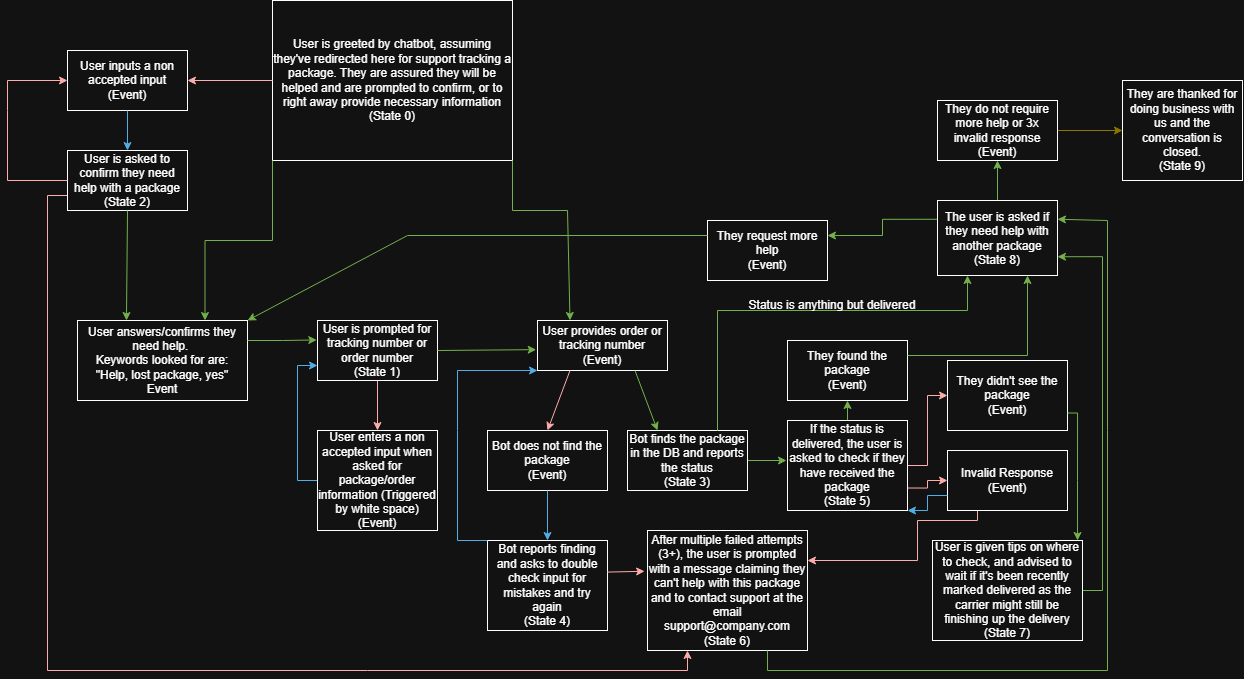

The diagram above was exported from draw.io. Its source (the exported page's mxGraphModel, read from the mxfile embedded in the PNG):
<mxGraphModel dx="2667" dy="1034" grid="1" gridSize="10" guides="1" tooltips="1" connect="1" arrows="1" fold="1" page="1" pageScale="1" pageWidth="850" pageHeight="1100" math="0" shadow="0">
  <root>
    <mxCell id="0" />
    <mxCell id="1" parent="0" />
    <mxCell id="pE8-DbAD0jtUS3fq-wq4-1" parent="1" style="rounded=0;whiteSpace=wrap;html=1;" value="&lt;div&gt;User is greeted by chatbot, assuming they've redirected here for support tracking a package. They are assured they will be helped and are prompted to confirm, or to right away provide necessary information&lt;/div&gt;(State 0)" vertex="1">
      <mxGeometry height="160" width="240" x="305" y="10" as="geometry" />
    </mxCell>
    <mxCell id="pE8-DbAD0jtUS3fq-wq4-2" edge="1" parent="1" source="pE8-DbAD0jtUS3fq-wq4-1" style="endArrow=classic;html=1;rounded=0;startArrow=none;startFill=0;exitX=0;exitY=1;exitDx=0;exitDy=0;fillColor=#60a917;strokeColor=#2D7600;entryX=0.75;entryY=0;entryDx=0;entryDy=0;" target="pE8-DbAD0jtUS3fq-wq4-3" value="">
      <mxGeometry height="50" relative="1" width="50" as="geometry">
        <Array as="points">
          <mxPoint x="305" y="250" />
          <mxPoint x="237.5" y="250" />
        </Array>
        <mxPoint x="310" y="320" as="sourcePoint" />
        <mxPoint x="240" y="320" as="targetPoint" />
      </mxGeometry>
    </mxCell>
    <mxCell id="pE8-DbAD0jtUS3fq-wq4-3" parent="1" style="rounded=0;whiteSpace=wrap;html=1;" value="User answers/confirms they need help.&amp;nbsp;&lt;br&gt;Keywords looked for are: &quot;Help, lost package, yes&quot;&lt;div&gt;Event&lt;/div&gt;" vertex="1">
      <mxGeometry height="80" width="170" x="110" y="330" as="geometry" />
    </mxCell>
    <mxCell id="pE8-DbAD0jtUS3fq-wq4-4" parent="1" style="rounded=0;whiteSpace=wrap;html=1;" value="User provides order or tracking number&lt;div&gt;(Event)&lt;/div&gt;" vertex="1">
      <mxGeometry height="50" width="130" x="570" y="330" as="geometry" />
    </mxCell>
    <mxCell id="pE8-DbAD0jtUS3fq-wq4-10" parent="1" style="rounded=0;whiteSpace=wrap;html=1;" value="User inputs a non accepted input&lt;div&gt;(Event)&lt;/div&gt;" vertex="1">
      <mxGeometry height="60" width="120" x="100" y="60" as="geometry" />
    </mxCell>
    <mxCell id="pE8-DbAD0jtUS3fq-wq4-11" edge="1" parent="1" source="pE8-DbAD0jtUS3fq-wq4-1" style="endArrow=classic;html=1;rounded=0;entryX=1;entryY=0.5;entryDx=0;entryDy=0;exitX=0;exitY=0.5;exitDx=0;exitDy=0;fillColor=#e51400;strokeColor=#B20000;" target="pE8-DbAD0jtUS3fq-wq4-10" value="">
      <mxGeometry height="50" relative="1" width="50" as="geometry">
        <mxPoint x="640" y="290" as="sourcePoint" />
        <mxPoint x="690" y="240" as="targetPoint" />
      </mxGeometry>
    </mxCell>
    <mxCell id="K90l9PW8Dlg0uivZ4QU6-2" edge="1" parent="1" source="pE8-DbAD0jtUS3fq-wq4-12" style="edgeStyle=orthogonalEdgeStyle;rounded=0;orthogonalLoop=1;jettySize=auto;html=1;exitX=0;exitY=0.75;exitDx=0;exitDy=0;entryX=0.25;entryY=1;entryDx=0;entryDy=0;fillColor=#e51400;strokeColor=#B20000;" target="JHqv2etJGN5M7pdLL3Z2-23">
      <mxGeometry relative="1" as="geometry" />
    </mxCell>
    <mxCell id="pE8-DbAD0jtUS3fq-wq4-12" parent="1" style="rounded=0;whiteSpace=wrap;html=1;" value="User is asked to confirm they need help with a package&lt;div&gt;(State 2)&lt;/div&gt;" vertex="1">
      <mxGeometry height="60" width="120" x="100" y="160" as="geometry" />
    </mxCell>
    <mxCell id="pE8-DbAD0jtUS3fq-wq4-13" edge="1" parent="1" source="pE8-DbAD0jtUS3fq-wq4-10" style="endArrow=classic;html=1;rounded=0;exitX=0.5;exitY=1;exitDx=0;exitDy=0;entryX=0.5;entryY=0;entryDx=0;entryDy=0;fillColor=#1ba1e2;strokeColor=#006EAF;" target="pE8-DbAD0jtUS3fq-wq4-12" value="">
      <mxGeometry height="50" relative="1" width="50" as="geometry">
        <mxPoint x="640" y="280" as="sourcePoint" />
        <mxPoint x="690" y="230" as="targetPoint" />
      </mxGeometry>
    </mxCell>
    <mxCell id="pE8-DbAD0jtUS3fq-wq4-14" edge="1" parent="1" source="pE8-DbAD0jtUS3fq-wq4-12" style="endArrow=classic;html=1;rounded=0;exitX=0;exitY=0.5;exitDx=0;exitDy=0;entryX=0;entryY=0.5;entryDx=0;entryDy=0;fillColor=#e51400;strokeColor=#B20000;" target="pE8-DbAD0jtUS3fq-wq4-10" value="">
      <mxGeometry height="50" relative="1" width="50" as="geometry">
        <Array as="points">
          <mxPoint x="40" y="190" />
          <mxPoint x="40" y="120" />
          <mxPoint x="40" y="90" />
        </Array>
        <mxPoint x="640" y="280" as="sourcePoint" />
        <mxPoint x="690" y="230" as="targetPoint" />
      </mxGeometry>
    </mxCell>
    <mxCell id="pE8-DbAD0jtUS3fq-wq4-15" edge="1" parent="1" source="pE8-DbAD0jtUS3fq-wq4-12" style="endArrow=classic;html=1;rounded=0;exitX=0.5;exitY=1;exitDx=0;exitDy=0;fillColor=#60a917;strokeColor=#2D7600;" value="">
      <mxGeometry height="50" relative="1" width="50" as="geometry">
        <mxPoint x="640" y="280" as="sourcePoint" />
        <mxPoint x="158.96" y="330" as="targetPoint" />
      </mxGeometry>
    </mxCell>
    <mxCell id="pE8-DbAD0jtUS3fq-wq4-25" edge="1" parent="1" source="pE8-DbAD0jtUS3fq-wq4-19" style="edgeStyle=orthogonalEdgeStyle;rounded=0;orthogonalLoop=1;jettySize=auto;html=1;entryX=0.5;entryY=0;entryDx=0;entryDy=0;fillColor=#e51400;strokeColor=#B20000;" target="pE8-DbAD0jtUS3fq-wq4-23">
      <mxGeometry relative="1" as="geometry" />
    </mxCell>
    <mxCell id="pE8-DbAD0jtUS3fq-wq4-19" parent="1" style="rounded=0;whiteSpace=wrap;html=1;" value="User is prompted for tracking number or order number&lt;div&gt;(State 1)&lt;/div&gt;" vertex="1">
      <mxGeometry height="60" width="120" x="350" y="330" as="geometry" />
    </mxCell>
    <mxCell id="pE8-DbAD0jtUS3fq-wq4-21" edge="1" parent="1" source="pE8-DbAD0jtUS3fq-wq4-3" style="edgeStyle=orthogonalEdgeStyle;rounded=0;orthogonalLoop=1;jettySize=auto;html=1;exitX=1;exitY=0.25;exitDx=0;exitDy=0;entryX=-0.006;entryY=0.324;entryDx=0;entryDy=0;entryPerimeter=0;fillColor=#60a917;strokeColor=#2D7600;" target="pE8-DbAD0jtUS3fq-wq4-19">
      <mxGeometry relative="1" as="geometry" />
    </mxCell>
    <mxCell id="pE8-DbAD0jtUS3fq-wq4-26" edge="1" parent="1" source="pE8-DbAD0jtUS3fq-wq4-23" style="edgeStyle=orthogonalEdgeStyle;rounded=0;orthogonalLoop=1;jettySize=auto;html=1;exitX=0;exitY=0.5;exitDx=0;exitDy=0;entryX=0;entryY=0.75;entryDx=0;entryDy=0;fillColor=#1ba1e2;strokeColor=#006EAF;" target="pE8-DbAD0jtUS3fq-wq4-19">
      <mxGeometry relative="1" as="geometry" />
    </mxCell>
    <mxCell id="pE8-DbAD0jtUS3fq-wq4-23" parent="1" style="rounded=0;whiteSpace=wrap;html=1;" value="User enters a non accepted input when asked for package/order information (Triggered by white space)&lt;div&gt;(Event)&lt;/div&gt;" vertex="1">
      <mxGeometry height="100" width="120" x="350" y="440" as="geometry" />
    </mxCell>
    <mxCell id="pE8-DbAD0jtUS3fq-wq4-27" edge="1" parent="1" source="pE8-DbAD0jtUS3fq-wq4-1" style="endArrow=classic;html=1;rounded=0;exitX=1;exitY=1;exitDx=0;exitDy=0;entryX=0.25;entryY=0;entryDx=0;entryDy=0;fillColor=#60a917;strokeColor=#2D7600;" target="pE8-DbAD0jtUS3fq-wq4-4" value="">
      <mxGeometry height="50" relative="1" width="50" as="geometry">
        <Array as="points">
          <mxPoint x="545" y="220" />
          <mxPoint x="600" y="220" />
        </Array>
        <mxPoint x="640" y="280" as="sourcePoint" />
        <mxPoint x="690" y="230" as="targetPoint" />
      </mxGeometry>
    </mxCell>
    <mxCell id="pE8-DbAD0jtUS3fq-wq4-29" edge="1" parent="1" source="pE8-DbAD0jtUS3fq-wq4-19" style="endArrow=classic;html=1;rounded=0;exitX=1;exitY=0.5;exitDx=0;exitDy=0;entryX=-0.01;entryY=0.583;entryDx=0;entryDy=0;entryPerimeter=0;fillColor=#60a917;strokeColor=#2D7600;" target="pE8-DbAD0jtUS3fq-wq4-4" value="">
      <mxGeometry height="50" relative="1" width="50" as="geometry">
        <mxPoint x="640" y="340" as="sourcePoint" />
        <mxPoint x="690" y="290" as="targetPoint" />
      </mxGeometry>
    </mxCell>
    <mxCell id="JHqv2etJGN5M7pdLL3Z2-15" edge="1" parent="1" source="JHqv2etJGN5M7pdLL3Z2-1" style="edgeStyle=orthogonalEdgeStyle;rounded=0;orthogonalLoop=1;jettySize=auto;html=1;exitX=1;exitY=0.5;exitDx=0;exitDy=0;entryX=-0.008;entryY=0.437;entryDx=0;entryDy=0;fillColor=#60a917;strokeColor=#2D7600;entryPerimeter=0;" target="JHqv2etJGN5M7pdLL3Z2-14">
      <mxGeometry relative="1" as="geometry" />
    </mxCell>
    <mxCell id="JHqv2etJGN5M7pdLL3Z2-1" parent="1" style="rounded=0;whiteSpace=wrap;html=1;" value="Bot finds the package in the DB and reports the status&lt;div&gt;(State 3)&lt;/div&gt;" vertex="1">
      <mxGeometry height="60" width="120" x="660" y="440" as="geometry" />
    </mxCell>
    <mxCell id="JHqv2etJGN5M7pdLL3Z2-3" parent="1" style="rounded=0;whiteSpace=wrap;html=1;" value="Bot does not find the package&lt;br&gt;(Event)" vertex="1">
      <mxGeometry height="60" width="120" x="520" y="440" as="geometry" />
    </mxCell>
    <mxCell id="JHqv2etJGN5M7pdLL3Z2-4" parent="1" style="rounded=0;whiteSpace=wrap;html=1;" value="Bot reports finding and asks to double check input for mistakes and try again&lt;div&gt;(State 4)&lt;/div&gt;" vertex="1">
      <mxGeometry height="90" width="120" x="520" y="550" as="geometry" />
    </mxCell>
    <mxCell id="JHqv2etJGN5M7pdLL3Z2-5" edge="1" parent="1" source="JHqv2etJGN5M7pdLL3Z2-3" style="endArrow=classic;html=1;rounded=0;entryX=0.5;entryY=0;entryDx=0;entryDy=0;exitX=0.5;exitY=1;exitDx=0;exitDy=0;fillColor=#1ba1e2;strokeColor=#006EAF;" target="JHqv2etJGN5M7pdLL3Z2-4" value="">
      <mxGeometry height="50" relative="1" width="50" as="geometry">
        <mxPoint x="490" y="480" as="sourcePoint" />
        <mxPoint x="540" y="430" as="targetPoint" />
      </mxGeometry>
    </mxCell>
    <mxCell id="JHqv2etJGN5M7pdLL3Z2-6" edge="1" parent="1" source="pE8-DbAD0jtUS3fq-wq4-4" style="endArrow=classic;html=1;rounded=0;entryX=0.5;entryY=0;entryDx=0;entryDy=0;exitX=0.25;exitY=1;exitDx=0;exitDy=0;fillColor=#e51400;strokeColor=#B20000;" target="JHqv2etJGN5M7pdLL3Z2-3" value="">
      <mxGeometry height="50" relative="1" width="50" as="geometry">
        <mxPoint x="490" y="480" as="sourcePoint" />
        <mxPoint x="540" y="430" as="targetPoint" />
      </mxGeometry>
    </mxCell>
    <mxCell id="JHqv2etJGN5M7pdLL3Z2-7" edge="1" parent="1" source="pE8-DbAD0jtUS3fq-wq4-4" style="endArrow=classic;html=1;rounded=0;exitX=0.75;exitY=1;exitDx=0;exitDy=0;entryX=0.25;entryY=0;entryDx=0;entryDy=0;fillColor=#60a917;strokeColor=#2D7600;" target="JHqv2etJGN5M7pdLL3Z2-1" value="">
      <mxGeometry height="50" relative="1" width="50" as="geometry">
        <mxPoint x="490" y="460" as="sourcePoint" />
        <mxPoint x="540" y="410" as="targetPoint" />
      </mxGeometry>
    </mxCell>
    <mxCell id="JHqv2etJGN5M7pdLL3Z2-21" edge="1" parent="1" source="JHqv2etJGN5M7pdLL3Z2-8" style="edgeStyle=orthogonalEdgeStyle;rounded=0;orthogonalLoop=1;jettySize=auto;html=1;exitX=0;exitY=0.25;exitDx=0;exitDy=0;entryX=1;entryY=0.25;entryDx=0;entryDy=0;fillColor=#60a917;strokeColor=#2D7600;" target="JHqv2etJGN5M7pdLL3Z2-10">
      <mxGeometry relative="1" as="geometry" />
    </mxCell>
    <mxCell id="JHqv2etJGN5M7pdLL3Z2-36" edge="1" parent="1" source="JHqv2etJGN5M7pdLL3Z2-8" style="edgeStyle=orthogonalEdgeStyle;rounded=0;orthogonalLoop=1;jettySize=auto;html=1;exitX=0.5;exitY=0;exitDx=0;exitDy=0;entryX=0.5;entryY=1;entryDx=0;entryDy=0;fillColor=#60a917;strokeColor=#2D7600;" target="JHqv2etJGN5M7pdLL3Z2-35">
      <mxGeometry relative="1" as="geometry" />
    </mxCell>
    <mxCell id="JHqv2etJGN5M7pdLL3Z2-8" parent="1" style="rounded=0;whiteSpace=wrap;html=1;" value="The user is asked if they need help with another package&lt;div&gt;(State 8)&lt;/div&gt;" vertex="1">
      <mxGeometry height="75" width="120" x="970" y="210" as="geometry" />
    </mxCell>
    <mxCell id="JHqv2etJGN5M7pdLL3Z2-9" edge="1" parent="1" source="JHqv2etJGN5M7pdLL3Z2-1" style="endArrow=classic;html=1;rounded=0;entryX=0.25;entryY=1;entryDx=0;entryDy=0;exitX=0.75;exitY=0;exitDx=0;exitDy=0;fillColor=#60a917;strokeColor=#2D7600;" target="JHqv2etJGN5M7pdLL3Z2-8" value="">
      <mxGeometry height="50" relative="1" width="50" as="geometry">
        <Array as="points">
          <mxPoint x="750" y="320" />
          <mxPoint x="800" y="320" />
          <mxPoint x="1000" y="320" />
        </Array>
        <mxPoint x="490" y="360" as="sourcePoint" />
        <mxPoint x="540" y="310" as="targetPoint" />
      </mxGeometry>
    </mxCell>
    <mxCell id="JHqv2etJGN5M7pdLL3Z2-10" parent="1" style="rounded=0;whiteSpace=wrap;html=1;" value="They request more help&lt;div&gt;(Event)&lt;/div&gt;" vertex="1">
      <mxGeometry height="60" width="120" x="740" y="230" as="geometry" />
    </mxCell>
    <mxCell id="JHqv2etJGN5M7pdLL3Z2-11" edge="1" parent="1" source="JHqv2etJGN5M7pdLL3Z2-10" style="endArrow=classic;html=1;rounded=0;exitX=0;exitY=0.25;exitDx=0;exitDy=0;entryX=1;entryY=0;entryDx=0;entryDy=0;fillColor=#60a917;strokeColor=#2D7600;" target="pE8-DbAD0jtUS3fq-wq4-3" value="">
      <mxGeometry height="50" relative="1" width="50" as="geometry">
        <Array as="points">
          <mxPoint x="440" y="245" />
        </Array>
        <mxPoint x="490" y="360" as="sourcePoint" />
        <mxPoint x="540" y="310" as="targetPoint" />
      </mxGeometry>
    </mxCell>
    <mxCell id="JHqv2etJGN5M7pdLL3Z2-13" edge="1" parent="1" source="JHqv2etJGN5M7pdLL3Z2-4" style="endArrow=classic;html=1;rounded=0;exitX=0;exitY=0;exitDx=0;exitDy=0;entryX=0;entryY=1;entryDx=0;entryDy=0;fillColor=#1ba1e2;strokeColor=#006EAF;" target="pE8-DbAD0jtUS3fq-wq4-4" value="">
      <mxGeometry height="50" relative="1" width="50" as="geometry">
        <Array as="points">
          <mxPoint x="490" y="550" />
          <mxPoint x="490" y="440" />
          <mxPoint x="490" y="380" />
        </Array>
        <mxPoint x="490" y="520" as="sourcePoint" />
        <mxPoint x="540" y="470" as="targetPoint" />
      </mxGeometry>
    </mxCell>
    <mxCell id="JHqv2etJGN5M7pdLL3Z2-19" edge="1" parent="1" source="JHqv2etJGN5M7pdLL3Z2-14" style="edgeStyle=orthogonalEdgeStyle;rounded=0;orthogonalLoop=1;jettySize=auto;html=1;exitX=1;exitY=0.5;exitDx=0;exitDy=0;entryX=0;entryY=0.5;entryDx=0;entryDy=0;fillColor=#e51400;strokeColor=#B20000;" target="JHqv2etJGN5M7pdLL3Z2-17">
      <mxGeometry relative="1" as="geometry" />
    </mxCell>
    <mxCell id="JHqv2etJGN5M7pdLL3Z2-20" edge="1" parent="1" source="JHqv2etJGN5M7pdLL3Z2-14" style="edgeStyle=orthogonalEdgeStyle;rounded=0;orthogonalLoop=1;jettySize=auto;html=1;exitX=0.5;exitY=0;exitDx=0;exitDy=0;entryX=0.5;entryY=1;entryDx=0;entryDy=0;fillColor=#60a917;strokeColor=#2D7600;" target="JHqv2etJGN5M7pdLL3Z2-16">
      <mxGeometry relative="1" as="geometry" />
    </mxCell>
    <mxCell id="K90l9PW8Dlg0uivZ4QU6-16" edge="1" parent="1" source="JHqv2etJGN5M7pdLL3Z2-14" style="edgeStyle=orthogonalEdgeStyle;rounded=0;orthogonalLoop=1;jettySize=auto;html=1;exitX=1;exitY=0.75;exitDx=0;exitDy=0;entryX=0;entryY=0.5;entryDx=0;entryDy=0;fillColor=#e51400;strokeColor=#B20000;" target="K90l9PW8Dlg0uivZ4QU6-6">
      <mxGeometry relative="1" as="geometry" />
    </mxCell>
    <mxCell id="JHqv2etJGN5M7pdLL3Z2-14" parent="1" style="rounded=0;whiteSpace=wrap;html=1;" value="If the status is delivered, the user is asked to check if they have received the package&lt;div&gt;(State 5)&lt;/div&gt;" vertex="1">
      <mxGeometry height="90" width="120" x="820" y="430" as="geometry" />
    </mxCell>
    <mxCell id="JHqv2etJGN5M7pdLL3Z2-16" parent="1" style="rounded=0;whiteSpace=wrap;html=1;" value="They found the package&lt;div&gt;(Event)&lt;/div&gt;" vertex="1">
      <mxGeometry height="60" width="120" x="820" y="350" as="geometry" />
    </mxCell>
    <mxCell id="JHqv2etJGN5M7pdLL3Z2-17" parent="1" style="rounded=0;whiteSpace=wrap;html=1;" value="They didn't see the package&lt;div&gt;(Event)&lt;/div&gt;" vertex="1">
      <mxGeometry height="70" width="120" x="980" y="370" as="geometry" />
    </mxCell>
    <mxCell id="JHqv2etJGN5M7pdLL3Z2-22" edge="1" parent="1" source="JHqv2etJGN5M7pdLL3Z2-16" style="endArrow=classic;html=1;rounded=0;entryX=0.75;entryY=1;entryDx=0;entryDy=0;exitX=1;exitY=0.25;exitDx=0;exitDy=0;fillColor=#60a917;strokeColor=#2D7600;" target="JHqv2etJGN5M7pdLL3Z2-8" value="">
      <mxGeometry height="50" relative="1" width="50" as="geometry">
        <Array as="points">
          <mxPoint x="1060" y="365" />
        </Array>
        <mxPoint x="490" y="390" as="sourcePoint" />
        <mxPoint x="540" y="340" as="targetPoint" />
      </mxGeometry>
    </mxCell>
    <mxCell id="JHqv2etJGN5M7pdLL3Z2-23" parent="1" style="rounded=0;whiteSpace=wrap;html=1;" value="After multiple failed attempts (3+), the user is prompted with a message claiming they can't help with this package and to contact support at the email support@company.com&lt;div&gt;(State 6)&lt;/div&gt;" vertex="1">
      <mxGeometry height="120" width="160" x="680" y="540" as="geometry" />
    </mxCell>
    <mxCell id="JHqv2etJGN5M7pdLL3Z2-24" edge="1" parent="1" source="JHqv2etJGN5M7pdLL3Z2-4" style="endArrow=classic;html=1;rounded=0;entryX=-0.018;entryY=0.34;entryDx=0;entryDy=0;exitX=0.996;exitY=0.351;exitDx=0;exitDy=0;exitPerimeter=0;fillColor=#e51400;strokeColor=#B20000;entryPerimeter=0;" target="JHqv2etJGN5M7pdLL3Z2-23" value="">
      <mxGeometry height="50" relative="1" width="50" as="geometry">
        <mxPoint x="490" y="450" as="sourcePoint" />
        <mxPoint x="540" y="400" as="targetPoint" />
      </mxGeometry>
    </mxCell>
    <mxCell id="JHqv2etJGN5M7pdLL3Z2-32" edge="1" parent="1" source="JHqv2etJGN5M7pdLL3Z2-30" style="edgeStyle=orthogonalEdgeStyle;rounded=0;orthogonalLoop=1;jettySize=auto;html=1;exitX=1;exitY=0.5;exitDx=0;exitDy=0;entryX=1;entryY=0.75;entryDx=0;entryDy=0;fillColor=#60a917;strokeColor=#2D7600;" target="JHqv2etJGN5M7pdLL3Z2-8">
      <mxGeometry relative="1" as="geometry" />
    </mxCell>
    <mxCell id="JHqv2etJGN5M7pdLL3Z2-30" parent="1" style="rounded=0;whiteSpace=wrap;html=1;" value="User is given tips on where to check, and advised to wait if it's been recently marked delivered as the carrier might still be finishing up the delivery&lt;div&gt;(State 7)&lt;/div&gt;" vertex="1">
      <mxGeometry height="100" width="150" x="965" y="550" as="geometry" />
    </mxCell>
    <mxCell id="JHqv2etJGN5M7pdLL3Z2-33" edge="1" parent="1" source="JHqv2etJGN5M7pdLL3Z2-23" style="endArrow=classic;html=1;rounded=0;exitX=0.75;exitY=1;exitDx=0;exitDy=0;fillColor=#60a917;strokeColor=#2D7600;entryX=1;entryY=0.25;entryDx=0;entryDy=0;" target="JHqv2etJGN5M7pdLL3Z2-8" value="">
      <mxGeometry height="50" relative="1" width="50" as="geometry">
        <Array as="points">
          <mxPoint x="800" y="680" />
          <mxPoint x="1140" y="680" />
          <mxPoint x="1140" y="440" />
          <mxPoint x="1140" y="230" />
        </Array>
        <mxPoint x="490" y="560" as="sourcePoint" />
        <mxPoint x="1100" y="230" as="targetPoint" />
      </mxGeometry>
    </mxCell>
    <mxCell id="JHqv2etJGN5M7pdLL3Z2-38" edge="1" parent="1" source="JHqv2etJGN5M7pdLL3Z2-35" style="edgeStyle=orthogonalEdgeStyle;rounded=0;orthogonalLoop=1;jettySize=auto;html=1;exitX=1;exitY=0.5;exitDx=0;exitDy=0;entryX=0;entryY=0.5;entryDx=0;entryDy=0;fillColor=#e3c800;strokeColor=#B09500;" target="JHqv2etJGN5M7pdLL3Z2-37">
      <mxGeometry relative="1" as="geometry" />
    </mxCell>
    <mxCell id="JHqv2etJGN5M7pdLL3Z2-35" parent="1" style="rounded=0;whiteSpace=wrap;html=1;" value="They do not require more help or 3x invalid response&lt;div&gt;(Event)&lt;/div&gt;" vertex="1">
      <mxGeometry height="60" width="120" x="970" y="110" as="geometry" />
    </mxCell>
    <mxCell id="JHqv2etJGN5M7pdLL3Z2-37" parent="1" style="rounded=0;whiteSpace=wrap;html=1;" value="They are thanked for doing business with us and the conversation is closed.&lt;div&gt;(State 9)&lt;/div&gt;" vertex="1">
      <mxGeometry height="100" width="120" x="1155" y="90" as="geometry" />
    </mxCell>
    <mxCell id="JHqv2etJGN5M7pdLL3Z2-40" parent="1" style="text;html=1;whiteSpace=wrap;strokeColor=none;fillColor=none;align=center;verticalAlign=middle;rounded=0;" value="Status is anything but delivered" vertex="1">
      <mxGeometry height="30" width="170" x="780" y="300" as="geometry" />
    </mxCell>
    <mxCell id="K90l9PW8Dlg0uivZ4QU6-23" edge="1" parent="1" source="K90l9PW8Dlg0uivZ4QU6-6" style="edgeStyle=orthogonalEdgeStyle;rounded=0;orthogonalLoop=1;jettySize=auto;html=1;exitX=0.25;exitY=1;exitDx=0;exitDy=0;entryX=1;entryY=0.25;entryDx=0;entryDy=0;fillColor=#e51400;strokeColor=#B20000;" target="JHqv2etJGN5M7pdLL3Z2-23">
      <mxGeometry relative="1" as="geometry">
        <Array as="points">
          <mxPoint x="1010" y="530" />
          <mxPoint x="950" y="530" />
          <mxPoint x="950" y="570" />
        </Array>
      </mxGeometry>
    </mxCell>
    <mxCell id="K90l9PW8Dlg0uivZ4QU6-6" parent="1" style="rounded=0;whiteSpace=wrap;html=1;" value="Invalid Response&lt;div&gt;(Event)&lt;/div&gt;" vertex="1">
      <mxGeometry height="60" width="120" x="980" y="460" as="geometry" />
    </mxCell>
    <mxCell id="K90l9PW8Dlg0uivZ4QU6-24" edge="1" parent="1" source="K90l9PW8Dlg0uivZ4QU6-6" style="endArrow=classic;html=1;rounded=0;entryX=1;entryY=1;entryDx=0;entryDy=0;exitX=0;exitY=0.75;exitDx=0;exitDy=0;fillColor=#1ba1e2;strokeColor=#006EAF;" target="JHqv2etJGN5M7pdLL3Z2-14" value="">
      <mxGeometry height="50" relative="1" width="50" as="geometry">
        <Array as="points">
          <mxPoint x="960" y="505" />
          <mxPoint x="960" y="520" />
        </Array>
        <mxPoint x="870" y="390" as="sourcePoint" />
        <mxPoint x="1280" y="410" as="targetPoint" />
      </mxGeometry>
    </mxCell>
    <mxCell id="K90l9PW8Dlg0uivZ4QU6-25" edge="1" parent="1" source="JHqv2etJGN5M7pdLL3Z2-17" style="endArrow=classic;html=1;rounded=0;entryX=0.967;entryY=0;entryDx=0;entryDy=0;entryPerimeter=0;exitX=1;exitY=0.75;exitDx=0;exitDy=0;fillColor=#60a917;strokeColor=#2D7600;" target="JHqv2etJGN5M7pdLL3Z2-30" value="">
      <mxGeometry height="50" relative="1" width="50" as="geometry">
        <Array as="points">
          <mxPoint x="1110.05" y="422.5" />
          <mxPoint x="1110" y="490" />
        </Array>
        <mxPoint x="920" y="500" as="sourcePoint" />
        <mxPoint x="970" y="450" as="targetPoint" />
      </mxGeometry>
    </mxCell>
  </root>
</mxGraphModel>